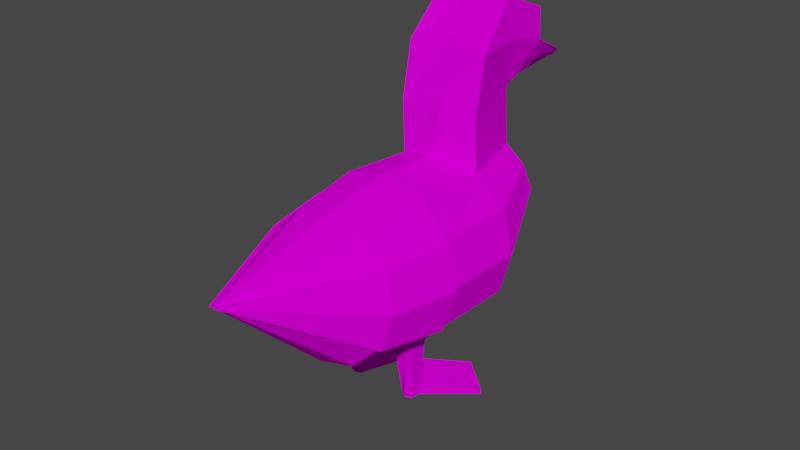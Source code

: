 # Source: ducky.blend  (saved by Blender 2.93.21; exported with 4.5.12 LTS)
import bpy
from mathutils import Matrix  # noqa: F401  (used for matrix-valued properties, if any)

bpy.ops.wm.read_factory_settings(use_empty=True)
scene = bpy.context.scene
scene.name = 'Scene'

# ---- collections
col_collection = bpy.data.collections.new('Collection'); scene.collection.children.link(col_collection)

# ---- images (referenced by path relative to the original .blend; pixels are not part of the script)
import os
ASSET_DIR = os.environ.get("B2B_ASSET_DIR", "")  # directory of the original .blend (textures are referenced by path, not embedded)
HERE = os.path.dirname(os.path.abspath(__file__))  # packed textures are extracted next to this script under _unpacked/

def load_image(name, relpath, width, height, colorspace="sRGB"):
    """Load a texture the original file referenced (path relative to the .blend, or extracted next to this script)."""
    p = next((c for c in (os.path.join(HERE, relpath), os.path.join(ASSET_DIR, relpath)) if relpath and os.path.exists(c)), "")
    if p:
        img = bpy.data.images.load(p, check_existing=True)
        img.name = name
    else:  # same state as the original file: an image datablock whose file is absent (Cycles renders it pink)
        img = bpy.data.images.new(name, width, height)
        img.source = "FILE"
        img.filepath = "//" + (relpath or name)
    img.colorspace_settings.name = colorspace
    return img
img_ducktexture_png_001 = load_image('ducktexture.png.001', 'ducktexture.png', 1024, 1024, 'sRGB')

# ---- materials (node trees are filled in below, after node groups)
mat_material_001 = bpy.data.materials.new('Material.001')
mat_material_001.use_transparent_shadow = False

# ---- material node trees
mat_material_001.use_nodes = True; mat_material_001.node_tree.nodes.clear()
_N = mat_material_001.node_tree.nodes; _L = mat_material_001.node_tree.links
n0 = _N.new('ShaderNodeBsdfPrincipled'); n0.name = 'Principled BSDF'; n0.location = (10, 300)
n0.distribution = 'GGX'
n0.subsurface_method = 'BURLEY'
n0.inputs[2].default_value = 0.0
n0.inputs[3].default_value = 1.45
n0.inputs[13].default_value = 0.0
n0.inputs[27].default_value = (0.0, 0.0, 0.0, 1.0)
n0.inputs[28].default_value = 1.0
n1 = _N.new('ShaderNodeOutputMaterial'); n1.name = 'Material Output'; n1.location = (300, 300)
n2 = _N.new('ShaderNodeTexImage'); n2.name = 'Image Texture'; n2.location = (-323, 210)
n2.image = img_ducktexture_png_001
_L.new(n0.outputs[0], n1.inputs[0])
_L.new(n2.outputs[0], n0.inputs[0])
n1.is_active_output = True

# ---- world
world_world = bpy.data.worlds.new('World'); scene.world = world_world
world_world.use_nodes = True; world_world.node_tree.nodes.clear()
_N = world_world.node_tree.nodes; _L = world_world.node_tree.links
n0 = _N.new('ShaderNodeOutputWorld'); n0.name = 'World Output'; n0.location = (300, 300)
n1 = _N.new('ShaderNodeBackground'); n1.name = 'Background'; n1.location = (10, 300)
n1.inputs[0].default_value = (0.05088, 0.05088, 0.05088, 1.0)
_L.new(n1.outputs[0], n0.inputs[0])
n0.is_active_output = True
world_world.color = (0.05088, 0.05088, 0.05088)
world_world.use_sun_shadow = False
world_world.sun_shadow_jitter_overblur = 0.0

# ---- meshes
me_cylinder_001 = bpy.data.meshes.new('Cylinder.001')
me_cylinder_001.from_pydata([(1.819e-12, -0.03035, -0.1757), (1.819e-12, 0.1854, -0.1556), (0.1, -0.02752, -0.1491), (0.1, 0.1862, -0.1288), (0.1732, -0.02705, -0.07626), (0.1732, 0.1878, -0.08193), (0.2, 0.191, 0.01802), (0.1732, 0.1942, 0.118), (0.1, 0.001825, 0.1954), (0.1, 0.1878, 0.1792), (-1.748e-08, 0.004657, 0.2221), (-1.748e-08, 0.1625, 0.2108), (-0.1, 0.001825, 0.1954), (-0.1, 0.1878, 0.1792), (-0.1732, -0.005911, 0.1226), (-0.1732, 0.1942, 0.118), (-0.2, -0.01648, 0.02318), (-0.2, 0.191, 0.01802), (-0.1732, -0.02705, -0.07626), (-0.1732, 0.1878, -0.08193), (-0.1, -0.02752, -0.1491), (-0.1, 0.1862, -0.1288), (2.128e-10, -0.2059, -0.1392), (0.08551, -0.2026, -0.1166), (0.1481, -0.1681, 0.1145), (0.08551, -0.1589, 0.1764), (-1.474e-08, -0.1555, 0.1991), (-0.08551, -0.1589, 0.1764), (-0.1481, -0.1681, 0.1145), (-0.1481, -0.1933, -0.05466), (-0.08551, -0.2026, -0.1166), (1.925e-08, -0.4798, 0.1195), (-0.09219, 0.3898, 0.02928), (-0.1112, 0.3818, 0.08242), (-0.09847, 0.3732, 0.1358), (-0.05797, 0.3707, 0.1817), (0.00251, 0.3916, 0.1882), (0.05322, 0.3687, 0.1839), (0.0988, 0.3731, 0.142), (0.1179, 0.3822, 0.08358), (0.09891, 0.3866, 0.03049), (0.05322, 0.3996, -0.003925), (-2.747e-09, 0.3965, -0.01785), (-0.05322, 0.3996, -0.003925), (4.952e-05, 0.1805, 0.3339), (0.09914, 0.1807, 0.3074), (-0.09904, 0.1807, 0.3074), (0.05279, 0.3575, 0.2989), (4.953e-05, 0.3658, 0.3186), (-0.05269, 0.3563, 0.3001), (4.952e-05, 0.2225, 0.4625), (0.09914, 0.2072, 0.4408), (-0.09904, 0.2072, 0.4408), (0.05279, 0.3592, 0.3286), (4.953e-05, 0.364, 0.3419), (-0.05269, 0.3592, 0.3286), (4.951e-05, 0.319, 0.5472), (0.08926, 0.2889, 0.5348), (-0.08725, 0.2891, 0.5358), (0.06282, 0.3647, 0.3397), (4.952e-05, 0.3785, 0.3493), (-0.06272, 0.3647, 0.3397), (4.951e-05, 0.4588, 0.4917), (0.08926, 0.4213, 0.4983), (-0.08725, 0.4215, 0.4992), (0.06282, 0.3855, 0.3482), (4.952e-05, 0.4017, 0.3437), (-0.06272, 0.3855, 0.3482), (-0.1532, 0.2997, 0.0546), (-0.1327, 0.2979, -0.0239), (0.1327, 0.2979, -0.0239), (0.07661, 0.2929, -0.06637), (-1.372e-09, 0.298, -0.1049), (-0.07661, 0.2929, -0.06637), (0.1532, 0.2997, 0.0546), (0.1327, 0.2951, 0.1304), (0.07661, 0.2831, 0.181), (-0.1327, 0.2951, 0.1304), (-0.07661, 0.2831, 0.181), (0.07597, 0.2752, 0.3062), (-0.07587, 0.2752, 0.3062), (0.07597, 0.2832, 0.3847), (-0.07587, 0.2832, 0.3847), (0.0904, 0.3296, 0.4465), (-0.0903, 0.3296, 0.4465), (0.0904, 0.4243, 0.4235), (4.952e-05, 0.446, 0.4132), (-0.0903, 0.4243, 0.4235), (0.04511, 0.576, 0.3544), (0.02867, 0.5656, 0.3389), (-0.001372, 0.5811, 0.3647), (-0.001538, 0.5691, 0.3376), (-0.04892, 0.574, 0.3568), (-0.037, 0.5642, 0.3403), (-7.4e-09, 0.4188, 0.0951), (1.819e-12, 0.01543, -0.1716), (0.1, 0.01786, -0.1449), (0.1732, 0.01706, -0.07743), (0.2, 0.02611, 0.02212), (0.1732, 0.03517, 0.1217), (0.1, 0.04001, 0.1921), (-1.748e-08, 0.04203, 0.2188), (-0.1, 0.04001, 0.1921), (-0.1732, 0.03517, 0.1217), (-0.2, 0.02611, 0.02212), (-0.1732, 0.01706, -0.07743), (-0.1, 0.01786, -0.1449), (0.05, -0.02893, -0.1624), (0.05, 0.01665, -0.1582), (-0.05, -0.02893, -0.1624), (-0.05, 0.01665, -0.1582), (0.05874, -0.01139, -0.2948), (0.08972, -0.01528, -0.2948), (0.09155, 0.008619, -0.2942), (-0.08986, 0.003549, -0.2942), (-0.08913, -0.01552, -0.2948), (0.05799, 0.007075, -0.2942), (-0.05987, -0.01476, -0.2945), (-0.05683, 0.005723, -0.2938), (0.05876, -0.01142, -0.2976), (0.08973, -0.0153, -0.2976), (0.09157, 0.008568, -0.2991), (-0.08983, 0.003498, -0.2991), (-0.08912, -0.01554, -0.2974), (0.05802, 0.007024, -0.2991), (-0.05986, -0.01479, -0.2971), (-0.0568, 0.005672, -0.2986), (0.01809, 0.1186, -0.2924), (0.194, 0.1027, -0.2928), (-0.189, 0.11, -0.2928), (-0.007671, 0.1366, -0.2903), (0.01815, 0.1185, -0.3029), (0.1941, 0.1026, -0.3034), (-0.189, 0.1099, -0.3034), (-0.007616, 0.1365, -0.3009), (-0.075, -0.02822, -0.1557), (-0.075, 0.01725, -0.1516), (-0.07414, -0.02101, -0.2946), (-0.07453, 0.009706, -0.294), (-0.07413, -0.02104, -0.2973), (-0.0745, 0.009655, -0.2989), (-0.1115, 0.1769, -0.2916), (-0.1114, 0.1768, -0.3022), (0.075, -0.02822, -0.1557), (0.075, 0.01725, -0.1516), (0.07393, -0.02101, -0.2948), (0.07646, 0.01173, -0.2942), (0.07395, -0.02104, -0.2976), (0.07649, 0.01168, -0.2991), (0.1104, 0.1773, -0.2926), (0.1105, 0.1772, -0.3032), (-0.1384, 0.3286, 0.0644), (-0.1184, 0.3302, -0.005163), (0.1208, 0.3291, -0.004737), (-0.06837, 0.3305, -0.04437), (0.1408, 0.3288, 0.06481), (0.1208, 0.3226, 0.1345), (0.06837, 0.3133, 0.182), (-0.07004, 0.314, 0.1812), (0.0678, 0.3042, 0.3036), (-0.0677, 0.3038, 0.3041), (0.0678, 0.31, 0.3649), (-0.0677, 0.31, 0.3649), (0.08068, 0.3419, 0.4089), (-0.08058, 0.3419, 0.4089), (0.08068, 0.4106, 0.397), (-0.08058, 0.4106, 0.397), (0.06837, 0.3305, -0.04437), (-1.856e-09, 0.3327, -0.07423), (-0.1206, 0.3226, 0.1323), (-0.1251, 0.3546, 0.07322), (-0.1056, 0.3594, 0.0117), (0.1101, 0.3573, 0.01251), (-0.06095, 0.3643, -0.02457), (0.1296, 0.3549, 0.074), (0.11, 0.3473, 0.1382), (0.06095, 0.3404, 0.1829), (-0.06413, 0.3418, 0.1814), (0.06045, 0.3303, 0.3013), (-0.06035, 0.3295, 0.3021), (0.06045, 0.3341, 0.3471), (-0.06035, 0.3341, 0.3471), (0.07193, 0.3531, 0.375), (-0.07183, 0.3531, 0.375), (0.07857, 0.4045, 0.3885), (-0.08018, 0.4048, 0.3897), (-0.04094, 0.5751, 0.3421), (0.06095, 0.3643, -0.02457), (-2.292e-09, 0.3639, -0.04662), (-0.1098, 0.3474, 0.1341), (0.03932, 0.5764, 0.3471), (-0.00143, 0.5809, 0.3467), (-0.04472, 0.5746, 0.3491), (0.0341, 0.5768, 0.3404), (-0.001483, 0.5807, 0.3396), (0.2, -0.01648, 0.02318), (0.1481, -0.1933, -0.05466), (0.1732, -0.005911, 0.1226), (0.1823, -0.03023, -0.0758), (0.2091, -0.01966, 0.02364), (0.1823, -0.00909, 0.1231), (0.1572, -0.1965, -0.05419), (0.1801, -0.1839, 0.03039), (0.1572, -0.1713, 0.115), (0.009062, -0.4829, 0.12), (-0.1825, -0.009183, 0.1231), (-0.2093, -0.01975, 0.02366), (-0.1825, -0.03032, -0.07578), (-0.1574, -0.1714, 0.115), (-0.1804, -0.184, 0.0304), (-0.1574, -0.1966, -0.05418), (-0.009328, -0.483, 0.12), (-0.05592, 0.4328, 0.3461), (-0.0003701, 0.446, 0.3421), (0.07843, 0.4644, 0.4053), (-0.0003261, 0.4817, 0.4004), (0.05379, 0.4331, 0.3458), (-0.07936, 0.4639, 0.4059), (-0.06981, 0.4431, 0.3678), (0.06975, 0.4477, 0.3745), (-0.0711, 0.4472, 0.3751), (0.06682, 0.4433, 0.3666)], [], [(95, 1, 3, 96, 144, 108), (96, 3, 5, 97), (97, 5, 6, 98), (98, 6, 7, 99), (99, 7, 9, 100), (100, 9, 11, 101), (101, 11, 13, 102), (102, 13, 15, 103), (103, 15, 17, 104), (104, 17, 19, 105), (189, 177, 35, 34), (105, 19, 21, 106), (106, 21, 1, 95, 110, 136), (197, 8, 25, 24), (24, 25, 31), (197, 24, 203, 200), (20, 135, 109, 0, 22, 30), (0, 107, 143, 2, 23, 22), (4, 195, 199, 198), (18, 20, 30, 29), (2, 4, 196, 23), (29, 31, 211, 210), (14, 16, 206, 205), (12, 14, 28, 27), (10, 12, 27, 26), (8, 10, 26, 25), (172, 187, 41, 40), (30, 22, 31), (23, 196, 31), (31, 28, 208, 211), (25, 26, 31), (24, 31, 204, 203), (18, 29, 210, 207), (26, 27, 31), (31, 196, 201, 204), (29, 30, 31), (22, 23, 31), (27, 28, 31), (173, 171, 32, 43), (174, 172, 40, 39), (187, 188, 42, 41), (188, 173, 43, 42), (175, 174, 39, 38), (176, 175, 38, 37), (78, 13, 46, 80), (11, 9, 45, 44), (37, 94, 36), (171, 170, 33, 32), (170, 189, 34, 33), (46, 44, 50, 52), (48, 49, 55, 54), (37, 36, 48, 47), (13, 11, 44, 46), (176, 37, 47, 178), (36, 35, 49, 48), (52, 50, 56, 58), (54, 55, 61, 60), (47, 48, 54, 53), (80, 46, 52, 82), (178, 47, 53, 180), (44, 45, 51, 50), (84, 58, 64, 87), (59, 60, 66, 65), (53, 54, 60, 59), (82, 52, 58, 84), (180, 53, 59, 182), (50, 51, 57, 56), (215, 214, 88, 90), (213, 212, 93, 91), (182, 59, 65, 184), (56, 57, 63, 62), (60, 61, 67, 66), (58, 56, 62, 64), (57, 83, 85, 63), (64, 62, 86, 87), (62, 63, 85, 86), (51, 81, 83, 57), (162, 82, 84, 164), (164, 84, 87, 166), (45, 79, 81, 51), (160, 80, 82, 162), (9, 76, 79, 45), (17, 15, 77, 68), (19, 17, 68, 69), (158, 78, 80, 160), (9, 7, 75, 76), (7, 6, 74, 75), (1, 21, 73, 72), (3, 1, 72, 71), (6, 5, 70, 74), (21, 19, 69, 73), (5, 3, 71, 70), (15, 13, 78, 77), (194, 193, 89, 91), (186, 194, 91, 93), (216, 213, 91, 89), (220, 217, 92, 192), (221, 216, 89, 193), (217, 215, 90, 92), (38, 94, 37), (39, 94, 38), (40, 94, 39), (41, 94, 40), (42, 94, 41), (42, 43, 94), (109, 110, 95, 0), (43, 94, 32), (33, 94, 32), (34, 94, 33), (35, 94, 34), (94, 35, 36), (18, 105, 106, 20), (16, 104, 105, 18), (14, 103, 104, 16), (12, 102, 103, 14), (10, 101, 102, 12), (8, 100, 101, 10), (197, 99, 100, 8), (195, 98, 99, 197), (4, 97, 98, 195), (2, 96, 97, 4), (135, 20, 115, 137), (0, 95, 108, 107), (110, 109, 117, 118), (122, 114, 129, 133), (113, 112, 120, 121), (143, 107, 111, 145), (20, 106, 114, 115), (144, 96, 113, 146), (136, 110, 118, 138), (107, 108, 116, 111), (96, 2, 112, 113), (147, 148, 121, 120), (139, 140, 126, 125), (111, 116, 124, 119), (115, 114, 122, 123), (145, 111, 119, 147), (118, 117, 125, 126), (137, 115, 123, 139), (140, 122, 133, 142), (141, 130, 134, 142), (149, 128, 132, 150), (113, 121, 132, 128), (146, 113, 128, 149), (148, 124, 131, 150), (124, 116, 127, 131), (138, 118, 130, 141), (118, 126, 134, 130), (114, 138, 141, 129), (129, 141, 142, 133), (126, 140, 142, 134), (117, 137, 139, 125), (123, 122, 140, 139), (106, 136, 138, 114), (109, 135, 137, 117), (121, 148, 150, 132), (116, 146, 149, 127), (127, 149, 150, 131), (112, 145, 147, 120), (119, 124, 148, 147), (108, 144, 146, 116), (2, 143, 145, 112), (214, 219, 190, 88), (218, 220, 192, 186), (92, 90, 191, 192), (90, 88, 190, 191), (177, 158, 160, 179), (179, 160, 162, 181), (183, 164, 166, 185), (181, 162, 164, 183), (83, 163, 165, 85), (81, 161, 163, 83), (79, 159, 161, 81), (76, 157, 159, 79), (68, 77, 169, 151), (69, 68, 151, 152), (76, 75, 156, 157), (75, 74, 155, 156), (72, 73, 154, 168), (71, 72, 168, 167), (74, 70, 153, 155), (73, 69, 152, 154), (70, 71, 167, 153), (77, 78, 158, 169), (55, 181, 183, 61), (61, 183, 185, 67), (49, 179, 181, 55), (35, 177, 179, 49), (212, 218, 186, 93), (219, 221, 193, 190), (163, 182, 184, 165), (161, 180, 182, 163), (159, 178, 180, 161), (157, 176, 178, 159), (151, 169, 189, 170), (152, 151, 170, 171), (157, 156, 175, 176), (156, 155, 174, 175), (168, 154, 173, 188), (167, 168, 188, 187), (155, 153, 172, 174), (154, 152, 171, 173), (153, 167, 187, 172), (169, 158, 177, 189), (192, 191, 194, 186), (191, 190, 193, 194), (199, 200, 203, 202), (198, 199, 202, 201), (201, 202, 204), (202, 203, 204), (195, 197, 200, 199), (196, 4, 198, 201), (206, 207, 210, 209), (205, 206, 209, 208), (208, 209, 211), (209, 210, 211), (16, 18, 207, 206), (28, 14, 205, 208), (165, 184, 221, 219), (67, 185, 218, 212), (185, 166, 220, 218), (85, 165, 219, 214), (87, 86, 215, 217), (184, 65, 216, 221), (166, 87, 217, 220), (65, 66, 213, 216), (66, 67, 212, 213), (86, 85, 214, 215)])
_uv = me_cylinder_001.uv_layers.new(name='UVMap')
_uv.uv.foreach_set('vector', [0.9537, 0.3047, 0.9525, 0.2556, 0.9823, 0.2521, 0.9844, 0.3023, 0.9768, 0.303, 0.9691, 0.3037, 0.7694, 0.1609, 0.7642, 0.1343, 0.7774, 0.1318, 0.7848, 0.1567, 0.7848, 0.1567, 0.7774, 0.1318, 0.7914, 0.1259, 0.8006, 0.1502, 0.8006, 0.1502, 0.7914, 0.1259, 0.806, 0.118, 0.8165, 0.1432, 0.8165, 0.1432, 0.806, 0.118, 0.8232, 0.109, 0.8324, 0.1372, 0.8324, 0.1372, 0.8232, 0.109, 0.8444, 0.1125, 0.8494, 0.1324, 0.8827, 0.3574, 0.8773, 0.3791, 0.8543, 0.3829, 0.8642, 0.3522, 0.8642, 0.3522, 0.8543, 0.3829, 0.8356, 0.3731, 0.8468, 0.3458, 0.8468, 0.3458, 0.8356, 0.3731, 0.8198, 0.3647, 0.8295, 0.3383, 0.8295, 0.3383, 0.8198, 0.3647, 0.8045, 0.3586, 0.8123, 0.3315, 0.825, 0.402, 0.8342, 0.4098, 0.8309, 0.4141, 0.8228, 0.4066, 0.8123, 0.3315, 0.8045, 0.3586, 0.7901, 0.3561, 0.7954, 0.3271, 0.9229, 0.3038, 0.9226, 0.2535, 0.9525, 0.2556, 0.9537, 0.3047, 0.9382, 0.3044, 0.9306, 0.3041, 0.8188, 0.1497, 0.8345, 0.1433, 0.8424, 0.1687, 0.8291, 0.1749, 0.8291, 0.1749, 0.8424, 0.1687, 0.8649, 0.2196, 0.6785, 0.4562, 0.6832, 0.4304, 0.6848, 0.4304, 0.6801, 0.4562, 0.9237, 0.3192, 0.9312, 0.3187, 0.9387, 0.3182, 0.954, 0.3181, 0.9552, 0.368, 0.9303, 0.3707, 0.954, 0.3181, 0.9692, 0.3175, 0.9768, 0.3176, 0.9843, 0.3178, 0.9802, 0.3695, 0.9552, 0.368, 0.6781, 0.2913, 0.6823, 0.2753, 0.6838, 0.2753, 0.6796, 0.2913, 0.8145, 0.324, 0.797, 0.3193, 0.8072, 0.2895, 0.8218, 0.295, 0.771, 0.1681, 0.787, 0.1635, 0.794, 0.1901, 0.7807, 0.1953, 0.6666, 0.3985, 0.6612, 0.344, 0.6626, 0.344, 0.6681, 0.3985, 0.6622, 0.4534, 0.6657, 0.4384, 0.6672, 0.4384, 0.6636, 0.4534, 0.8664, 0.3456, 0.8493, 0.3387, 0.8605, 0.3112, 0.8749, 0.3179, 0.8845, 0.3508, 0.8664, 0.3456, 0.8749, 0.3179, 0.8904, 0.322, 0.8345, 0.1433, 0.851, 0.1384, 0.8565, 0.1648, 0.8424, 0.1687, 0.7764, 0.09995, 0.7661, 0.09944, 0.7668, 0.09252, 0.7765, 0.09393, 0.9303, 0.3707, 0.9552, 0.368, 0.9577, 0.4744, 0.7807, 0.1953, 0.794, 0.1901, 0.8139, 0.246, 0.6612, 0.344, 0.6666, 0.2928, 0.6681, 0.2928, 0.6626, 0.344, 0.8424, 0.1687, 0.8565, 0.1648, 0.8649, 0.2196, 0.6832, 0.4304, 0.6774, 0.3758, 0.679, 0.3758, 0.6848, 0.4304, 0.6618, 0.4234, 0.6666, 0.3985, 0.6681, 0.3985, 0.6632, 0.4234, 0.8904, 0.322, 0.8749, 0.3179, 0.8992, 0.2622, 0.6774, 0.3758, 0.6832, 0.3178, 0.6848, 0.3178, 0.679, 0.3758, 0.8218, 0.295, 0.8072, 0.2895, 0.8425, 0.2339, 0.9552, 0.368, 0.9802, 0.3695, 0.9577, 0.4744, 0.8749, 0.3179, 0.8605, 0.3112, 0.8992, 0.2622, 0.7931, 0.394, 0.8036, 0.3936, 0.8036, 0.4004, 0.7942, 0.4015, 0.7865, 0.09637, 0.7764, 0.09995, 0.7765, 0.09393, 0.7855, 0.09127, 0.9691, 0.1923, 0.9511, 0.1971, 0.9508, 0.1848, 0.9659, 0.1807, 0.9511, 0.1971, 0.933, 0.1932, 0.9356, 0.1814, 0.9508, 0.1848, 0.7965, 0.09088, 0.7865, 0.09637, 0.7855, 0.09127, 0.7947, 0.08648, 0.8051, 0.08367, 0.7965, 0.09088, 0.7947, 0.08648, 0.8023, 0.07963, 0.8411, 0.4009, 0.8543, 0.3829, 0.8716, 0.4038, 0.8595, 0.4152, 0.8444, 0.1125, 0.8232, 0.109, 0.8393, 0.08975, 0.8558, 0.09434, 0.966, 0.1258, 0.9501, 0.1534, 0.95, 0.1266, 0.8036, 0.3936, 0.8148, 0.3967, 0.8137, 0.4024, 0.8036, 0.4004, 0.8148, 0.3967, 0.825, 0.402, 0.8228, 0.4066, 0.8137, 0.4024, 0.8716, 0.4038, 0.8896, 0.399, 0.8992, 0.4219, 0.8824, 0.4217, 0.948, 0.08845, 0.9327, 0.09362, 0.9329, 0.08556, 0.9477, 0.08188, 0.966, 0.1258, 0.95, 0.1266, 0.948, 0.08845, 0.9635, 0.09297, 0.8543, 0.3829, 0.8773, 0.3791, 0.8896, 0.399, 0.8716, 0.4038, 0.8051, 0.08367, 0.8023, 0.07963, 0.8183, 0.069, 0.8216, 0.07241, 0.95, 0.1266, 0.9315, 0.1277, 0.9327, 0.09362, 0.948, 0.08845, 0.8824, 0.4217, 0.8992, 0.4219, 0.8986, 0.4449, 0.8866, 0.4372, 0.9477, 0.08188, 0.9329, 0.08556, 0.9299, 0.08218, 0.9476, 0.07728, 0.9635, 0.09297, 0.948, 0.08845, 0.9477, 0.08188, 0.9628, 0.08461, 0.8595, 0.4152, 0.8716, 0.4038, 0.8824, 0.4217, 0.8686, 0.4251, 0.8216, 0.07241, 0.8183, 0.069, 0.822, 0.06571, 0.8271, 0.06722, 0.8558, 0.09434, 0.8393, 0.08975, 0.8494, 0.07335, 0.8649, 0.07337, 0.8731, 0.4367, 0.8866, 0.4372, 0.8754, 0.4547, 0.8624, 0.4493, 0.9655, 0.08105, 0.9476, 0.07728, 0.9474, 0.07055, 0.9652, 0.07475, 0.9628, 0.08461, 0.9477, 0.08188, 0.9476, 0.07728, 0.9655, 0.08105, 0.8686, 0.4251, 0.8824, 0.4217, 0.8866, 0.4372, 0.8731, 0.4367, 0.8271, 0.06722, 0.822, 0.06571, 0.8235, 0.0635, 0.8295, 0.06203, 0.8649, 0.07337, 0.8494, 0.07335, 0.8533, 0.05926, 0.8646, 0.05224, 0.579, 0.7647, 0.5858, 0.8157, 0.5284, 0.7873, 0.5236, 0.7649, 0.5964, 0.924, 0.604, 0.9555, 0.5296, 0.9448, 0.5268, 0.9247, 0.8295, 0.06203, 0.8235, 0.0635, 0.8229, 0.05985, 0.8275, 0.05354, 0.8646, 0.05224, 0.8533, 0.05926, 0.8431, 0.04309, 0.8529, 0.03084, 0.9476, 0.07728, 0.9299, 0.08218, 0.9298, 0.07587, 0.9474, 0.07055, 0.8866, 0.4372, 0.8986, 0.4449, 0.8856, 0.468, 0.8754, 0.4547, 0.8533, 0.05926, 0.841, 0.0595, 0.8313, 0.04782, 0.8431, 0.04309, 0.5891, 0.4678, 0.5136, 0.4716, 0.5085, 0.4087, 0.5827, 0.408, 0.6104, 0.4697, 0.5335, 0.4697, 0.5376, 0.4105, 0.6117, 0.4067, 0.8494, 0.07335, 0.8367, 0.07014, 0.841, 0.0595, 0.8533, 0.05926, 0.8631, 0.4266, 0.8686, 0.4251, 0.8731, 0.4367, 0.8667, 0.4353, 0.8667, 0.4353, 0.8731, 0.4367, 0.8624, 0.4493, 0.8592, 0.4448, 0.8393, 0.08975, 0.8283, 0.07917, 0.8367, 0.07014, 0.8494, 0.07335, 0.8557, 0.419, 0.8595, 0.4152, 0.8686, 0.4251, 0.8631, 0.4266, 0.8232, 0.109, 0.811, 0.09219, 0.8283, 0.07917, 0.8393, 0.08975, 0.8198, 0.3647, 0.8356, 0.3731, 0.8294, 0.3924, 0.8169, 0.3854, 0.8045, 0.3586, 0.8198, 0.3647, 0.8169, 0.3854, 0.8037, 0.3801, 0.8374, 0.4056, 0.8411, 0.4009, 0.8595, 0.4152, 0.8557, 0.419, 0.8232, 0.109, 0.806, 0.118, 0.8001, 0.1, 0.811, 0.09219, 0.806, 0.118, 0.7914, 0.1259, 0.7884, 0.1067, 0.8001, 0.1, 0.9525, 0.2556, 0.9226, 0.2535, 0.928, 0.217, 0.9517, 0.2217, 0.9823, 0.2521, 0.9525, 0.2556, 0.9517, 0.2217, 0.9752, 0.2159, 0.7914, 0.1259, 0.7774, 0.1318, 0.7762, 0.112, 0.7884, 0.1067, 0.7901, 0.3561, 0.8045, 0.3586, 0.8037, 0.3801, 0.7911, 0.3787, 0.7774, 0.1318, 0.7642, 0.1343, 0.7647, 0.1135, 0.7762, 0.112, 0.8356, 0.3731, 0.8543, 0.3829, 0.8411, 0.4009, 0.8294, 0.3924, 0.5202, 0.9247, 0.5222, 0.9046, 0.5286, 0.9076, 0.5268, 0.9247, 0.5234, 0.9471, 0.5202, 0.9247, 0.5268, 0.9247, 0.5296, 0.9448, 0.6038, 0.8933, 0.5964, 0.924, 0.5268, 0.9247, 0.5286, 0.9076, 0.5781, 0.6946, 0.5859, 0.7135, 0.5275, 0.7417, 0.5225, 0.7401, 0.5974, 0.8797, 0.6038, 0.8933, 0.5286, 0.9076, 0.5222, 0.9046, 0.5859, 0.7135, 0.579, 0.7647, 0.5236, 0.7649, 0.5275, 0.7417, 0.979, 0.138, 0.9501, 0.1534, 0.966, 0.1258, 0.9844, 0.155, 0.9501, 0.1534, 0.979, 0.138, 0.9794, 0.1705, 0.9501, 0.1534, 0.9844, 0.155, 0.9659, 0.1807, 0.9501, 0.1534, 0.9794, 0.1705, 0.9508, 0.1848, 0.9501, 0.1534, 0.9659, 0.1807, 0.9508, 0.1848, 0.9356, 0.1814, 0.9501, 0.1534, 0.9387, 0.3182, 0.9382, 0.3044, 0.9537, 0.3047, 0.954, 0.3181, 0.9356, 0.1814, 0.9501, 0.1534, 0.9237, 0.1722, 0.9176, 0.157, 0.9501, 0.1534, 0.9237, 0.1722, 0.9204, 0.1413, 0.9501, 0.1534, 0.9176, 0.157, 0.9315, 0.1277, 0.9501, 0.1534, 0.9204, 0.1413, 0.9501, 0.1534, 0.9315, 0.1277, 0.95, 0.1266, 0.8145, 0.324, 0.8123, 0.3315, 0.7954, 0.3271, 0.797, 0.3193, 0.8319, 0.331, 0.8295, 0.3383, 0.8123, 0.3315, 0.8145, 0.324, 0.8493, 0.3387, 0.8468, 0.3458, 0.8295, 0.3383, 0.8319, 0.331, 0.8664, 0.3456, 0.8642, 0.3522, 0.8468, 0.3458, 0.8493, 0.3387, 0.8845, 0.3508, 0.8827, 0.3574, 0.8642, 0.3522, 0.8664, 0.3456, 0.8345, 0.1433, 0.8324, 0.1372, 0.8494, 0.1324, 0.851, 0.1384, 0.8188, 0.1497, 0.8165, 0.1432, 0.8324, 0.1372, 0.8345, 0.1433, 0.8029, 0.1569, 0.8006, 0.1502, 0.8165, 0.1432, 0.8188, 0.1497, 0.787, 0.1635, 0.7848, 0.1567, 0.8006, 0.1502, 0.8029, 0.1569, 0.771, 0.1681, 0.7694, 0.1609, 0.7848, 0.1567, 0.787, 0.1635, 0.1636, 0.9658, 0.1662, 0.9779, 0.09682, 0.9693, 0.09695, 0.9618, 0.954, 0.3181, 0.9537, 0.3047, 0.9691, 0.3037, 0.9692, 0.3175, 0.162, 0.9381, 0.1612, 0.9539, 0.09615, 0.9544, 0.0909, 0.9434, 0.08678, 0.9204, 0.08838, 0.9231, 0.02725, 0.9129, 0.0261, 0.9101, 0.08659, 0.8545, 0.09393, 0.8672, 0.09296, 0.8678, 0.08526, 0.8577, 0.1596, 0.8141, 0.1572, 0.8256, 0.094, 0.826, 0.09508, 0.8177, 0.1628, 0.9028, 0.1662, 0.9179, 0.08838, 0.9231, 0.0931, 0.9129, 0.1595, 0.852, 0.1613, 0.8605, 0.08659, 0.8545, 0.08867, 0.8464, 0.164, 0.927, 0.162, 0.9381, 0.0909, 0.9434, 0.09, 0.9326, 0.1572, 0.8256, 0.1578, 0.8411, 0.0894, 0.8355, 0.094, 0.826, 0.1613, 0.8605, 0.1587, 0.8745, 0.09393, 0.8672, 0.08659, 0.8545, 0.2063, 0.9709, 0.2211, 0.9597, 0.2254, 0.9672, 0.2146, 0.9755, 0.1981, 0.8688, 0.2142, 0.8623, 0.2157, 0.8725, 0.2043, 0.8751, 0.094, 0.826, 0.0894, 0.8355, 0.08784, 0.8329, 0.09285, 0.8256, 0.0931, 0.9129, 0.08838, 0.9231, 0.08678, 0.9204, 0.09214, 0.9124, 0.09508, 0.8177, 0.094, 0.826, 0.09285, 0.8256, 0.09382, 0.8177, 0.0909, 0.9434, 0.09615, 0.9544, 0.09501, 0.9547, 0.08934, 0.9461, 0.09695, 0.9618, 0.09682, 0.9693, 0.09558, 0.9693, 0.09571, 0.9618, 0.2142, 0.8623, 0.2078, 0.8555, 0.2437, 0.7815, 0.2947, 0.8087, 0.01845, 0.9309, 0.0306, 0.9527, 0.02893, 0.9563, 0.0153, 0.9307, 0.02419, 0.8524, 0.03552, 0.8717, 0.03477, 0.8753, 0.02084, 0.8526, 0.08659, 0.8545, 0.08526, 0.8577, 0.03477, 0.8753, 0.03552, 0.8717, 0.08867, 0.8464, 0.08659, 0.8545, 0.03552, 0.8717, 0.02419, 0.8524, 0.2211, 0.9597, 0.2121, 0.9536, 0.2442, 0.8948, 0.3037, 0.9117, 0.08784, 0.8329, 0.0894, 0.8355, 0.03753, 0.8312, 0.0358, 0.8276, 0.09, 0.9326, 0.0909, 0.9434, 0.0306, 0.9527, 0.01845, 0.9309, 0.0909, 0.9434, 0.08934, 0.9461, 0.02893, 0.9563, 0.0306, 0.9527, 0.08838, 0.9231, 0.09, 0.9326, 0.01845, 0.9309, 0.02725, 0.9129, 0.02725, 0.9129, 0.01845, 0.9309, 0.0153, 0.9307, 0.0261, 0.9101, 0.2157, 0.8725, 0.2142, 0.8623, 0.2947, 0.8087, 0.2947, 0.8716, 0.09615, 0.9544, 0.09695, 0.9618, 0.09571, 0.9618, 0.09501, 0.9547, 0.1979, 0.8598, 0.2078, 0.8555, 0.2142, 0.8623, 0.1981, 0.8688, 0.1662, 0.9179, 0.164, 0.927, 0.09, 0.9326, 0.08838, 0.9231, 0.1612, 0.9539, 0.1636, 0.9658, 0.09695, 0.9618, 0.09615, 0.9544, 0.2254, 0.9672, 0.2211, 0.9597, 0.3037, 0.9117, 0.3037, 0.975, 0.0894, 0.8355, 0.08867, 0.8464, 0.02419, 0.8524, 0.03753, 0.8312, 0.03753, 0.8312, 0.02419, 0.8524, 0.02084, 0.8526, 0.0358, 0.8276, 0.09507, 0.81, 0.09508, 0.8177, 0.09382, 0.8177, 0.09382, 0.81, 0.2046, 0.9609, 0.2121, 0.9536, 0.2211, 0.9597, 0.2063, 0.9709, 0.1578, 0.8411, 0.1595, 0.852, 0.08867, 0.8464, 0.0894, 0.8355, 0.1622, 0.8024, 0.1596, 0.8141, 0.09508, 0.8177, 0.09507, 0.81, 0.5858, 0.8157, 0.5777, 0.834, 0.5233, 0.7888, 0.5284, 0.7873, 0.08993, 0.4308, 0.08517, 0.4307, 0.06771, 0.3577, 0.07147, 0.3553, 0.5275, 0.7417, 0.5236, 0.7649, 0.5139, 0.7653, 0.5225, 0.7401, 0.5236, 0.7649, 0.5284, 0.7873, 0.5233, 0.7888, 0.5139, 0.7653, 0.8342, 0.4098, 0.8374, 0.4056, 0.8557, 0.419, 0.8524, 0.4224, 0.8524, 0.4224, 0.8557, 0.419, 0.8631, 0.4266, 0.858, 0.4281, 0.8606, 0.4338, 0.8667, 0.4353, 0.8592, 0.4448, 0.8585, 0.4433, 0.858, 0.4281, 0.8631, 0.4266, 0.8667, 0.4353, 0.8606, 0.4338, 0.841, 0.0595, 0.8351, 0.06074, 0.8283, 0.05198, 0.8313, 0.04782, 0.8367, 0.07014, 0.8318, 0.06867, 0.8351, 0.06074, 0.841, 0.0595, 0.8283, 0.07917, 0.8247, 0.07565, 0.8318, 0.06867, 0.8367, 0.07014, 0.811, 0.09219, 0.8079, 0.08765, 0.8247, 0.07565, 0.8283, 0.07917, 0.8169, 0.3854, 0.8294, 0.3924, 0.8271, 0.3975, 0.8158, 0.3913, 0.8037, 0.3801, 0.8169, 0.3854, 0.8158, 0.3913, 0.8036, 0.3871, 0.811, 0.09219, 0.8001, 0.1, 0.7982, 0.09518, 0.8079, 0.08765, 0.8001, 0.1, 0.7884, 0.1067, 0.7875, 0.1013, 0.7982, 0.09518, 0.9517, 0.2217, 0.928, 0.217, 0.9306, 0.2045, 0.9514, 0.2089, 0.9752, 0.2159, 0.9517, 0.2217, 0.9514, 0.2089, 0.972, 0.2035, 0.7884, 0.1067, 0.7762, 0.112, 0.7763, 0.1057, 0.7875, 0.1013, 0.7911, 0.3787, 0.8037, 0.3801, 0.8036, 0.3871, 0.7921, 0.3868, 0.7762, 0.112, 0.7647, 0.1135, 0.7654, 0.1061, 0.7763, 0.1057, 0.8294, 0.3924, 0.8411, 0.4009, 0.8374, 0.4056, 0.8271, 0.3975, 0.8525, 0.4297, 0.858, 0.4281, 0.8606, 0.4338, 0.8541, 0.4321, 0.8541, 0.4321, 0.8606, 0.4338, 0.8585, 0.4433, 0.8533, 0.4361, 0.8489, 0.4261, 0.8524, 0.4224, 0.858, 0.4281, 0.8525, 0.4297, 0.8309, 0.4141, 0.8342, 0.4098, 0.8524, 0.4224, 0.8489, 0.4261, 0.604, 0.9555, 0.5977, 0.9699, 0.5234, 0.9471, 0.5296, 0.9448, 0.08453, 0.2359, 0.08993, 0.2362, 0.0694, 0.3125, 0.06547, 0.3098, 0.8351, 0.06074, 0.8295, 0.06203, 0.8275, 0.05354, 0.8283, 0.05198, 0.8318, 0.06867, 0.8271, 0.06722, 0.8295, 0.06203, 0.8351, 0.06074, 0.8247, 0.07565, 0.8216, 0.07241, 0.8271, 0.06722, 0.8318, 0.06867, 0.8079, 0.08765, 0.8051, 0.08367, 0.8216, 0.07241, 0.8247, 0.07565, 0.8158, 0.3913, 0.8271, 0.3975, 0.825, 0.402, 0.8148, 0.3967, 0.8036, 0.3871, 0.8158, 0.3913, 0.8148, 0.3967, 0.8036, 0.3936, 0.8079, 0.08765, 0.7982, 0.09518, 0.7965, 0.09088, 0.8051, 0.08367, 0.7982, 0.09518, 0.7875, 0.1013, 0.7865, 0.09637, 0.7965, 0.09088, 0.9514, 0.2089, 0.9306, 0.2045, 0.933, 0.1932, 0.9511, 0.1971, 0.972, 0.2035, 0.9514, 0.2089, 0.9511, 0.1971, 0.9691, 0.1923, 0.7875, 0.1013, 0.7763, 0.1057, 0.7764, 0.09995, 0.7865, 0.09637, 0.7921, 0.3868, 0.8036, 0.3871, 0.8036, 0.3936, 0.7931, 0.394, 0.7763, 0.1057, 0.7654, 0.1061, 0.7661, 0.09944, 0.7764, 0.09995, 0.8271, 0.3975, 0.8374, 0.4056, 0.8342, 0.4098, 0.825, 0.402, 0.06771, 0.3577, 0.06726, 0.333, 0.07127, 0.3327, 0.07147, 0.3553, 0.06726, 0.333, 0.06547, 0.3098, 0.0694, 0.3125, 0.07127, 0.3327, 0.6662, 0.03129, 0.7077, 0.02905, 0.7041, 0.09499, 0.669, 0.09739, 0.6243, 0.03811, 0.6662, 0.03129, 0.669, 0.09739, 0.6349, 0.1059, 0.6349, 0.1059, 0.669, 0.09739, 0.7077, 0.2331, 0.669, 0.09739, 0.7041, 0.09499, 0.7077, 0.2331, 0.6823, 0.2753, 0.6785, 0.2593, 0.68, 0.2593, 0.6838, 0.2753, 0.6832, 0.3178, 0.6781, 0.2913, 0.6796, 0.2913, 0.6848, 0.3178, 0.5553, 0.2134, 0.5155, 0.2069, 0.5256, 0.1425, 0.558, 0.1506, 0.5947, 0.2155, 0.5553, 0.2134, 0.558, 0.1506, 0.5913, 0.1528, 0.5913, 0.1528, 0.558, 0.1506, 0.5947, 0.0216, 0.558, 0.1506, 0.5256, 0.1425, 0.5947, 0.0216, 0.6657, 0.4384, 0.6618, 0.4234, 0.6632, 0.4234, 0.6672, 0.4384, 0.6666, 0.2928, 0.6622, 0.2686, 0.6637, 0.2686, 0.6681, 0.2928, 0.08298, 0.2107, 0.08897, 0.2101, 0.08993, 0.2362, 0.08453, 0.2359, 0.6307, 0.9592, 0.6189, 0.9842, 0.5977, 0.9699, 0.604, 0.9555, 0.08804, 0.4564, 0.08287, 0.4553, 0.08517, 0.4307, 0.08993, 0.4308, 0.6114, 0.8258, 0.6032, 0.8427, 0.5777, 0.834, 0.5858, 0.8157, 0.6114, 0.7038, 0.6034, 0.7649, 0.579, 0.7647, 0.5859, 0.7135, 0.6186, 0.8646, 0.6307, 0.8883, 0.6038, 0.8933, 0.5974, 0.8797, 0.6036, 0.6864, 0.6114, 0.7038, 0.5859, 0.7135, 0.5781, 0.6946, 0.6307, 0.8883, 0.6214, 0.9237, 0.5964, 0.924, 0.6038, 0.8933, 0.6214, 0.9237, 0.6307, 0.9592, 0.604, 0.9555, 0.5964, 0.924, 0.6034, 0.7649, 0.6114, 0.8258, 0.5858, 0.8157, 0.579, 0.7647])
me_cylinder_001.materials.append(mat_material_001)
me_cylinder_001.use_remesh_fix_poles = True
me_cylinder_001.use_remesh_preserve_attributes = False
me_cylinder_001.update()
arm_armature = bpy.data.armatures.new('Armature')  # bones are not reproduced

# ---- objects
ob_empty = bpy.data.objects.new('Empty', None)
ob_empty_001 = bpy.data.objects.new('Empty.001', None)
ob_duck = bpy.data.objects.new('Duck', me_cylinder_001)
ob_armature = bpy.data.objects.new('Armature', arm_armature)

# ---- transforms, parenting, visibility, modifiers, constraints
ob_empty.location = (-7.142e-17, -0.5071, -0.3217)
ob_empty.rotation_euler = (1.571, -0.0, 1.571)
ob_empty.scale = (0.1059, 0.1059, 0.1059)
ob_empty.empty_display_type = 'IMAGE'
ob_empty.empty_display_size = 14.08
ob_empty.empty_image_offset = (-0.1776, -0.1776)
ob_empty_001.location = (0.1401, -2.108e-08, -0.1569)
ob_empty_001.rotation_euler = (1.571, 0.0, 3.142)
ob_empty_001.scale = (0.1143, 0.1143, 0.1143)
ob_empty_001.empty_display_type = 'IMAGE'
ob_empty_001.empty_display_size = 9.072
ob_empty_001.empty_image_offset = (-0.2756, -0.2756)
ob_duck.parent = ob_armature
ob_duck.matrix_parent_inverse = Matrix(((6.477, 1.151e-15, 1.409e-15, -0.0), (1.151e-15, 1.292, -6.347, -0.0), (-1.409e-15, 6.347, 1.292, -0.0), (-0.0, -0.0, -0.0, 1.0)))
ob_duck.location = (0.0, 0.0, 0.0)
_vg = ob_duck.vertex_groups.new(name='Bone')
for _i, _w in zip([1, 3, 4, 5, 6, 7, 8, 9, 10, 11, 12, 13, 14, 15, 16, 17, 18, 19, 21, 24, 25, 26, 27, 28, 32, 41, 42, 43, 68, 69, 70, 71, 72, 73, 74, 75, 77, 95, 97, 98, 99, 100, 101, 102, 103, 104, 105, 151, 152, 153, 154, 155, 167, 168, 169, 170, 171, 172, 173, 187, 188, 195, 197, 198, 199, 200, 202, 203, 205, 206, 207, 208, 209], [0.4972, 0.3849, 0.07774, 0.3354, 0.1638, 0.1103, 0.5252, 0.08065, 0.5587, 0.1083, 0.5325, 0.09434, 0.3319, 0.1949, 0.2593, 0.4632, 0.1033, 0.4125, 0.4088, 0.06538, 0.08862, 0.09856, 0.09169, 0.06851, 0.00731, 0.001822, 0.01315, 0.01032, 0.1166, 0.1368, 0.09332, 0.1228, 0.1599, 0.1407, 0.05237, 0.0121, 0.04317, 0.00367, 0.1146, 0.3712, 0.4431, 0.532, 0.5438, 0.5426, 0.4751, 0.4262, 0.1418, 0.0656, 0.08554, 0.05892, 0.08852, 0.01482, 0.07587, 0.09832, 0.01114, 0.0275, 0.05053, 0.02107, 0.05497, 0.04378, 0.06019, 0.2293, 0.3154, 0.08141, 0.2064, 0.2973, 0.02995, 0.06186, 0.311, 0.2316, 0.1099, 0.06557, 0.03851]): _vg.add([_i], _w, 'REPLACE')
_vg = ob_duck.vertex_groups.new(name='Bone.001')
for _i, _w in zip([1, 3, 4, 5, 6, 7, 8, 9, 10, 11, 12, 13, 14, 15, 16, 17, 18, 19, 21, 32, 33, 34, 35, 36, 37, 38, 39, 40, 41, 42, 43, 45, 46, 47, 68, 69, 70, 71, 72, 73, 74, 75, 76, 77, 78, 94, 97, 98, 99, 100, 101, 102, 103, 104, 105, 151, 152, 153, 154, 155, 156, 157, 158, 167, 168, 169, 170, 171, 172, 173, 174, 175, 176, 177, 187, 188, 189, 195, 197, 198, 199, 200, 205, 206, 207], [0.2988, 0.4447, 0.03444, 0.5021, 0.6602, 0.6751, 0.08715, 0.5567, 0.06716, 0.1866, 0.08241, 0.5314, 0.07925, 0.5894, 0.0614, 0.362, 0.02763, 0.4337, 0.4282, 0.5636, 0.536, 0.512, 0.1717, 0.1356, 0.1622, 0.5139, 0.5472, 0.5731, 0.5915, 0.6017, 0.5877, 0.05263, 0.05946, 0.000212, 0.6441, 0.6914, 0.7383, 0.7368, 0.7012, 0.7176, 0.7119, 0.639, 0.1674, 0.6185, 0.1684, 0.4705, 0.07736, 0.1394, 0.157, 0.133, 0.08599, 0.129, 0.1316, 0.09442, 0.0682, 0.5977, 0.6769, 0.7086, 0.7238, 0.6284, 0.596, 0.1455, 0.1496, 0.7378, 0.7307, 0.5842, 0.5631, 0.6122, 0.6291, 0.6818, 0.5809, 0.5559, 0.151, 0.1575, 0.6905, 0.7017, 0.55, 0.08448, 0.09608, 0.03401, 0.07559, 0.09124, 0.07423, 0.05557, 0.0282]): _vg.add([_i], _w, 'REPLACE')
_vg = ob_duck.vertex_groups.new(name='Bone.002')
for _i, _w in zip([5, 6, 7, 8, 9, 10, 11, 12, 13, 14, 15, 17, 19, 32, 33, 34, 35, 36, 37, 38, 39, 40, 41, 42, 43, 44, 45, 46, 47, 48, 49, 50, 51, 52, 53, 54, 55, 59, 60, 61, 65, 66, 67, 68, 69, 70, 71, 72, 73, 74, 75, 76, 77, 78, 79, 80, 81, 82, 84, 86, 87, 88, 89, 90, 91, 92, 93, 94, 99, 100, 101, 102, 103, 151, 152, 153, 154, 155, 156, 157, 158, 159, 160, 161, 162, 163, 164, 165, 166, 167, 168, 169, 170, 171, 172, 173, 174, 175, 176, 177, 178, 179, 180, 181, 182, 183, 184, 185, 186, 187, 188, 189, 190, 191, 192, 193, 194, 197, 200, 205, 212, 213, 214, 215, 216, 217, 218, 219, 220, 221], [0.005327, 0.06124, 0.1196, 0.06193, 0.2553, 0.09072, 0.5662, 0.05886, 0.2711, 0.01013, 0.1192, 0.06081, 0.0007228, 0.3902, 0.4173, 0.4263, 0.7162, 0.7379, 0.7255, 0.4284, 0.4145, 0.3883, 0.3665, 0.3502, 0.3661, 0.4693, 0.4669, 0.4654, 0.1621, 0.08379, 0.1573, 0.05986, 0.09499, 0.08542, 0.08587, 0.05071, 0.08356, 0.06388, 0.03584, 0.06345, 0.03914, 0.02497, 0.0457, 0.1999, 0.1261, 0.1224, 0.08934, 0.07792, 0.09089, 0.1963, 0.2865, 0.7531, 0.2936, 0.7553, 0.6214, 0.6345, 0.1009, 0.1208, 0.005191, 0.05704, 0.0005074, 0.06179, 0.0568, 0.06795, 0.0561, 0.05636, 0.05404, 0.4971, 0.04076, 0.09232, 0.1546, 0.08695, 0.03468, 0.3082, 0.2063, 0.2009, 0.1543, 0.3107, 0.3424, 0.7623, 0.7556, 0.3058, 0.3171, 0.09633, 0.09563, 0.01677, 0.02164, 0.006852, 0.01026, 0.1528, 0.1321, 0.3448, 0.3738, 0.3154, 0.3133, 0.2403, 0.3735, 0.3865, 0.7416, 0.7328, 0.1982, 0.2018, 0.08568, 0.0841, 0.03915, 0.04363, 0.01101, 0.0144, 0.05554, 0.2397, 0.2124, 0.3857, 0.06039, 0.06137, 0.05587, 0.05946, 0.0593, 0.01447, 0.009924, 0.005468, 0.02471, 0.02088, 0.03962, 0.1207, 0.02091, 0.05141, 0.02732, 0.02432, 0.03037, 0.02213]): _vg.add([_i], _w, 'REPLACE')
_vg = ob_duck.vertex_groups.new(name='Bone.003')
for _i, _w in zip([9, 11, 13, 34, 35, 36, 37, 38, 44, 45, 46, 47, 48, 49, 50, 51, 52, 53, 54, 55, 56, 57, 58, 59, 60, 61, 62, 63, 64, 65, 66, 67, 75, 76, 78, 79, 80, 81, 82, 83, 84, 85, 86, 87, 88, 89, 90, 91, 92, 93, 101, 156, 157, 158, 159, 160, 161, 162, 163, 164, 165, 166, 169, 175, 176, 177, 178, 179, 180, 181, 182, 183, 184, 185, 186, 189, 190, 191, 192, 193, 194, 212, 213, 214, 215, 216, 217, 218, 219, 220, 221], [0.06835, 0.09843, 0.06532, 0.03332, 0.1041, 0.1216, 0.1059, 0.03531, 0.5079, 0.4645, 0.4593, 0.8113, 0.9036, 0.8184, 0.9368, 0.8961, 0.9029, 0.9024, 0.9424, 0.9054, 0.9944, 0.9826, 0.9824, 0.9283, 0.9518, 0.9289, 0.9859, 0.9881, 0.9875, 0.9507, 0.9587, 0.947, 4.365e-05, 0.0583, 0.05324, 0.3515, 0.3414, 0.8923, 0.8728, 0.9743, 0.9707, 0.9749, 0.9423, 0.9737, 0.937, 0.9419, 0.9309, 0.9426, 0.9424, 0.9447, 0.005717, 0.009728, 0.08004, 0.08078, 0.6723, 0.663, 0.8973, 0.8984, 0.9642, 0.9618, 0.9698, 0.9681, 0.008119, 0.02199, 0.09898, 0.09946, 0.7795, 0.7775, 0.9065, 0.9085, 0.9516, 0.9492, 0.9673, 0.9657, 0.9433, 0.02114, 0.9384, 0.9374, 0.9429, 0.9393, 0.9395, 0.9602, 0.9623, 0.954, 0.8784, 0.9622, 0.9474, 0.9595, 0.9611, 0.9581, 0.9621]): _vg.add([_i], _w, 'REPLACE')
_vg = ob_duck.vertex_groups.new(name='Bone.004')
for _i, _w in zip([0, 4, 5, 6, 7, 8, 9, 10, 11, 12, 13, 14, 15, 16, 17, 18, 19, 22, 23, 24, 25, 26, 27, 28, 29, 30, 97, 98, 99, 100, 101, 102, 103, 104, 105, 195, 196, 197, 198, 199, 200, 201, 202, 203, 205, 206, 207, 208, 209, 210], [0.03748, 0.2839, 0.001434, 0.05054, 0.04933, 0.2743, 0.01133, 0.2385, 0.01909, 0.2784, 0.01035, 0.4811, 0.05175, 0.4794, 0.05355, 0.3832, 0.01155, 0.8305, 0.8247, 0.8258, 0.8119, 0.8039, 0.8116, 0.8293, 0.832, 0.8297, 0.1416, 0.2547, 0.2698, 0.1901, 0.1656, 0.1931, 0.2771, 0.2719, 0.186, 0.4562, 0.8237, 0.4679, 0.3313, 0.4951, 0.4879, 0.828, 0.8378, 0.829, 0.5047, 0.5187, 0.4041, 0.832, 0.8444, 0.837]): _vg.add([_i], _w, 'REPLACE')
_vg = ob_duck.vertex_groups.new(name='Bone.005')
_vg = ob_duck.vertex_groups.new(name='Bone.006')
for _i, _w in zip([22, 23, 24, 25, 26, 27, 28, 29, 30, 31, 196, 201, 202, 203, 204, 208, 209, 210, 211], [0.01005, 0.01617, 0.05382, 0.05501, 0.05612, 0.05534, 0.05442, 0.03493, 0.01496, 1.0, 0.03415, 0.03014, 0.04118, 0.05307, 0.9989, 0.05383, 0.04212, 0.03049, 0.9989]): _vg.add([_i], _w, 'REPLACE')
_vg = ob_duck.vertex_groups.new(name='Bone.007')
for _i, _w in zip([0, 1, 2, 3, 4, 5, 6, 22, 23, 71, 72, 95, 96, 97, 98, 99, 107, 108, 110, 136, 143, 144, 195, 196, 197, 198, 199, 200, 201, 202], [0.3046, 0.1136, 0.4926, 0.08508, 0.44, 0.07736, 0.03352, 0.05168, 0.06424, 0.001532, 0.01008, 0.6331, 0.5298, 0.523, 0.1605, 0.05222, 0.7398, 0.9023, 0.0346, 0.02769, 0.2809, 0.9536, 0.1549, 0.06421, 0.0526, 0.4004, 0.1488, 0.05648, 0.06211, 0.03016]): _vg.add([_i], _w, 'REPLACE')
_vg = ob_duck.vertex_groups.new(name='Bone.008')
for _i, _w in zip([0, 2, 3, 4, 23, 96, 97, 98, 107, 108, 111, 112, 116, 119, 120, 124, 143, 144, 145, 147, 195, 196, 198, 199, 201], [0.0458, 0.4826, 0.03976, 0.1398, 0.02895, 0.4546, 0.1298, 0.03563, 0.1549, 0.0409, 0.4419, 0.4585, 0.01094, 0.4284, 0.4404, 0.003831, 0.6819, 0.02392, 0.4878, 0.4795, 0.04109, 0.008087, 0.1273, 0.0387, 0.005149]): _vg.add([_i], _w, 'REPLACE')
_vg = ob_duck.vertex_groups.new(name='Bone.012')
for _i, _w in zip([111, 112, 113, 116, 119, 120, 121, 124, 127, 128, 131, 132, 145, 146, 147, 148, 149, 150], [0.5516, 0.539, 0.9745, 0.9659, 0.5677, 0.5578, 0.9887, 0.9711, 0.9958, 0.9965, 0.9964, 0.9969, 0.5107, 0.9994, 0.5192, 0.999, 1.0, 0.9999]): _vg.add([_i], _w, 'REPLACE')
_vg = ob_duck.vertex_groups.new(name='Bone.009')
for _i, _w in zip([0, 1, 14, 16, 17, 18, 19, 20, 21, 22, 29, 30, 73, 95, 103, 104, 105, 106, 107, 108, 109, 110, 135, 136, 205, 206, 207, 209, 210], [0.5838, 0.05568, 0.04691, 0.1412, 0.03991, 0.3521, 0.08205, 0.5614, 0.1101, 0.05825, 0.06614, 0.08183, 0.007315, 0.2857, 0.04741, 0.1545, 0.5353, 0.8724, 0.06856, 0.0006182, 0.9551, 0.9003, 0.9716, 0.9044, 0.05192, 0.1351, 0.3299, 0.02504, 0.06311]): _vg.add([_i], _w, 'REPLACE')
_vg = ob_duck.vertex_groups.new(name='Bone.010')
for _i, _w in zip([16, 18, 20, 105, 106, 114, 115, 117, 118, 122, 123, 125, 126, 137, 139, 206, 207], [0.007589, 0.1038, 0.4198, 0.05119, 0.06381, 0.0222, 0.7889, 0.8774, 0.06256, 0.006353, 0.6588, 0.6922, 0.02011, 0.9196, 0.6924, 0.00838, 0.0965]): _vg.add([_i], _w, 'REPLACE')
_vg = ob_duck.vertex_groups.new(name='Bone.011')
for _i, _w in zip([110, 114, 115, 117, 118, 122, 123, 125, 126, 129, 130, 133, 134, 137, 138, 139, 140, 141, 142], [0.0267, 0.9619, 0.2039, 0.1176, 0.9327, 0.9709, 0.3366, 0.3047, 0.9631, 0.9959, 0.9951, 0.9961, 0.995, 0.07545, 0.9995, 0.3051, 0.9996, 1.0, 1.0]): _vg.add([_i], _w, 'REPLACE')
_m = ob_duck.modifiers.new('Armature', 'ARMATURE')
_m.object = ob_armature
ob_armature.location = (0.0, 0.0, 0.0)
ob_armature.rotation_euler = (-1.37, -2.176e-16, 1.778e-16)
ob_armature.scale = (0.1544, 0.1544, 0.1544)

# ---- collection membership
col_collection.objects.link(ob_empty)
col_collection.objects.link(ob_empty_001)
col_collection.objects.link(ob_duck)
col_collection.objects.link(ob_armature)

# ---- scene / render settings (as saved in the file)
scene.frame_start = 0; scene.frame_end = 20; scene.frame_set(4)
scene.render.engine = 'BLENDER_EEVEE_NEXT'
scene.cycles.use_denoising = False
scene.cycles.samples = 128
scene.cycles.sampling_pattern = 'TABULATED_SOBOL'
scene.cycles.use_adaptive_sampling = False
scene.cycles.use_light_tree = False
scene.view_settings.view_transform = 'Filmic'
bpy.context.view_layer.update()

# ---- added for rendering (the .blend has no active camera and no usable light): camera, sun
cam_auto = bpy.data.cameras.new('AutoCamera')
cam_auto.lens = 50.0
cam_auto.sensor_width = 36.0
cam_auto.clip_end = 1000.0
ob_auto_camera = bpy.data.objects.new('AutoCamera', cam_auto)
scene.collection.objects.link(ob_auto_camera)
ob_auto_camera.location = (1.3698, -1.59253, 1.17596)
ob_auto_camera.rotation_euler = (1.09748, -7.21219e-08, 0.694738)
scene.camera = ob_auto_camera
light_auto_sun = bpy.data.lights.new('AutoSun', 'SUN')
light_auto_sun.energy = 3.0
light_auto_sun.angle = 0.0523599
ob_auto_sun = bpy.data.objects.new('AutoSun', light_auto_sun)
scene.collection.objects.link(ob_auto_sun)
ob_auto_sun.rotation_euler = (0.872665, 0.174533, 0.523599)
bpy.context.view_layer.update()
